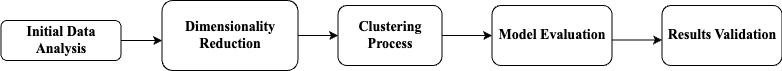

The diagram above was exported from draw.io. Its source (the exported page's mxGraphModel, read from the mxfile embedded in the PNG):
<mxGraphModel dx="984" dy="635" grid="1" gridSize="10" guides="1" tooltips="1" connect="1" arrows="1" fold="1" page="1" pageScale="1" pageWidth="827" pageHeight="1169" math="0" shadow="0">
  <root>
    <mxCell id="WIyWlLk6GJQsqaUBKTNV-0" />
    <mxCell id="WIyWlLk6GJQsqaUBKTNV-1" parent="WIyWlLk6GJQsqaUBKTNV-0" />
    <mxCell id="0SDpWBAtvbPteEnkNX4l-26" value="Initial Data Analysis" style="rounded=1;whiteSpace=wrap;fontSize=14;glass=0;strokeWidth=1;shadow=0;fontFamily=Times New Roman;fontColor=default;labelBackgroundColor=none;fontStyle=1" vertex="1" parent="WIyWlLk6GJQsqaUBKTNV-1">
      <mxGeometry x="21.5" y="190" width="120" height="40" as="geometry" />
    </mxCell>
    <mxCell id="0SDpWBAtvbPteEnkNX4l-27" value="" style="endArrow=classic;rounded=0;exitX=1;exitY=0.5;exitDx=0;exitDy=0;fontFamily=Times New Roman;fontColor=default;labelBackgroundColor=none;fontStyle=1;fontSize=14;" edge="1" parent="WIyWlLk6GJQsqaUBKTNV-1" source="0SDpWBAtvbPteEnkNX4l-26">
      <mxGeometry width="50" height="50" relative="1" as="geometry">
        <mxPoint x="252.5" y="460" as="sourcePoint" />
        <mxPoint x="182.5" y="210" as="targetPoint" />
      </mxGeometry>
    </mxCell>
    <mxCell id="0SDpWBAtvbPteEnkNX4l-28" value="Dimensionality Reduction" style="rounded=1;whiteSpace=wrap;fontFamily=Times New Roman;fontColor=default;labelBackgroundColor=none;fontStyle=1;fontSize=14;" vertex="1" parent="WIyWlLk6GJQsqaUBKTNV-1">
      <mxGeometry x="182.5" y="170" width="136" height="70" as="geometry" />
    </mxCell>
    <mxCell id="0SDpWBAtvbPteEnkNX4l-29" value="" style="endArrow=classic;rounded=0;exitX=1;exitY=0.5;exitDx=0;exitDy=0;fontFamily=Times New Roman;fontColor=default;labelBackgroundColor=none;entryX=0;entryY=0.5;entryDx=0;entryDy=0;fontStyle=1;fontSize=14;" edge="1" parent="WIyWlLk6GJQsqaUBKTNV-1" target="0SDpWBAtvbPteEnkNX4l-30">
      <mxGeometry width="50" height="50" relative="1" as="geometry">
        <mxPoint x="318.5" y="205" as="sourcePoint" />
        <mxPoint x="342.5" y="205" as="targetPoint" />
      </mxGeometry>
    </mxCell>
    <mxCell id="0SDpWBAtvbPteEnkNX4l-30" value="Clustering Process" style="rounded=1;whiteSpace=wrap;fontFamily=Times New Roman;fontColor=default;labelBackgroundColor=none;fontStyle=1;fontSize=14;" vertex="1" parent="WIyWlLk6GJQsqaUBKTNV-1">
      <mxGeometry x="358.5" y="175" width="104" height="60" as="geometry" />
    </mxCell>
    <mxCell id="0SDpWBAtvbPteEnkNX4l-31" value="Model Evaluation" style="rounded=1;whiteSpace=wrap;html=1;fontFamily=Times New Roman;fontStyle=1;fontSize=14;" vertex="1" parent="WIyWlLk6GJQsqaUBKTNV-1">
      <mxGeometry x="512.5" y="175" width="120" height="60" as="geometry" />
    </mxCell>
    <mxCell id="0SDpWBAtvbPteEnkNX4l-32" value="Results Validation" style="rounded=1;whiteSpace=wrap;html=1;fontFamily=Times New Roman;fontStyle=1;fontSize=14;" vertex="1" parent="WIyWlLk6GJQsqaUBKTNV-1">
      <mxGeometry x="682.5" y="175" width="120" height="60" as="geometry" />
    </mxCell>
    <mxCell id="0SDpWBAtvbPteEnkNX4l-33" value="" style="endArrow=classic;html=1;rounded=0;exitX=1;exitY=0.5;exitDx=0;exitDy=0;fontFamily=Times New Roman;fontStyle=1;fontSize=14;" edge="1" parent="WIyWlLk6GJQsqaUBKTNV-1">
      <mxGeometry width="50" height="50" relative="1" as="geometry">
        <mxPoint x="462.5" y="205" as="sourcePoint" />
        <mxPoint x="512.5" y="205" as="targetPoint" />
      </mxGeometry>
    </mxCell>
    <mxCell id="0SDpWBAtvbPteEnkNX4l-34" value="" style="endArrow=classic;html=1;rounded=0;exitX=1;exitY=0.5;exitDx=0;exitDy=0;fontFamily=Times New Roman;fontStyle=1;fontSize=14;" edge="1" parent="WIyWlLk6GJQsqaUBKTNV-1">
      <mxGeometry width="50" height="50" relative="1" as="geometry">
        <mxPoint x="632.5" y="209.5" as="sourcePoint" />
        <mxPoint x="682.5" y="209.5" as="targetPoint" />
      </mxGeometry>
    </mxCell>
  </root>
</mxGraphModel>